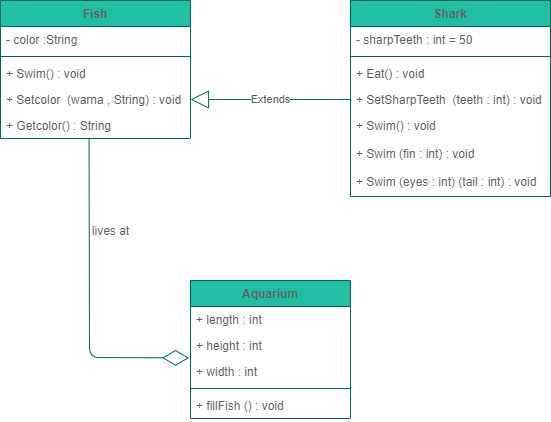

The diagram above was exported from draw.io. Its source (the exported page's mxGraphModel, read from the mxfile embedded in the PNG):
<mxGraphModel dx="1017" dy="580" grid="1" gridSize="10" guides="1" tooltips="1" connect="1" arrows="1" fold="1" page="1" pageScale="1" pageWidth="827" pageHeight="1169" math="0" shadow="0">
  <root>
    <mxCell id="WIyWlLk6GJQsqaUBKTNV-0" />
    <mxCell id="WIyWlLk6GJQsqaUBKTNV-1" parent="WIyWlLk6GJQsqaUBKTNV-0" />
    <mxCell id="8ofb2ZtmvfIIO5sWU__c-4" value="Fish" style="swimlane;fontStyle=1;align=center;verticalAlign=top;childLayout=stackLayout;horizontal=1;startSize=26;horizontalStack=0;resizeParent=1;resizeParentMax=0;resizeLast=0;collapsible=1;marginBottom=0;fillColor=#21C0A5;strokeColor=#006658;fontColor=#5C5C5C;" vertex="1" parent="WIyWlLk6GJQsqaUBKTNV-1">
      <mxGeometry x="50" y="80" width="190" height="138" as="geometry" />
    </mxCell>
    <mxCell id="8ofb2ZtmvfIIO5sWU__c-5" value="- color :String&#10;" style="text;strokeColor=none;fillColor=none;align=left;verticalAlign=top;spacingLeft=4;spacingRight=4;overflow=hidden;rotatable=0;points=[[0,0.5],[1,0.5]];portConstraint=eastwest;fontColor=#5C5C5C;" vertex="1" parent="8ofb2ZtmvfIIO5sWU__c-4">
      <mxGeometry y="26" width="190" height="26" as="geometry" />
    </mxCell>
    <mxCell id="8ofb2ZtmvfIIO5sWU__c-6" value="" style="line;strokeWidth=1;fillColor=none;align=left;verticalAlign=middle;spacingTop=-1;spacingLeft=3;spacingRight=3;rotatable=0;labelPosition=right;points=[];portConstraint=eastwest;strokeColor=#006658;fontColor=#5C5C5C;" vertex="1" parent="8ofb2ZtmvfIIO5sWU__c-4">
      <mxGeometry y="52" width="190" height="8" as="geometry" />
    </mxCell>
    <mxCell id="8ofb2ZtmvfIIO5sWU__c-11" value="+ Swim() : void" style="text;strokeColor=none;fillColor=none;align=left;verticalAlign=top;spacingLeft=4;spacingRight=4;overflow=hidden;rotatable=0;points=[[0,0.5],[1,0.5]];portConstraint=eastwest;fontColor=#5C5C5C;" vertex="1" parent="8ofb2ZtmvfIIO5sWU__c-4">
      <mxGeometry y="60" width="190" height="26" as="geometry" />
    </mxCell>
    <mxCell id="8ofb2ZtmvfIIO5sWU__c-12" value="+ Setcolor  (warna , String) : void" style="text;strokeColor=none;fillColor=none;align=left;verticalAlign=top;spacingLeft=4;spacingRight=4;overflow=hidden;rotatable=0;points=[[0,0.5],[1,0.5]];portConstraint=eastwest;fontColor=#5C5C5C;" vertex="1" parent="8ofb2ZtmvfIIO5sWU__c-4">
      <mxGeometry y="86" width="190" height="26" as="geometry" />
    </mxCell>
    <mxCell id="8ofb2ZtmvfIIO5sWU__c-13" value="+ Getcolor() : String" style="text;strokeColor=none;fillColor=none;align=left;verticalAlign=top;spacingLeft=4;spacingRight=4;overflow=hidden;rotatable=0;points=[[0,0.5],[1,0.5]];portConstraint=eastwest;fontColor=#5C5C5C;" vertex="1" parent="8ofb2ZtmvfIIO5sWU__c-4">
      <mxGeometry y="112" width="190" height="26" as="geometry" />
    </mxCell>
    <mxCell id="8ofb2ZtmvfIIO5sWU__c-27" value="Aquarium" style="swimlane;fontStyle=1;align=center;verticalAlign=top;childLayout=stackLayout;horizontal=1;startSize=26;horizontalStack=0;resizeParent=1;resizeParentMax=0;resizeLast=0;collapsible=1;marginBottom=0;fillColor=#21C0A5;strokeColor=#006658;fontColor=#5C5C5C;" vertex="1" parent="WIyWlLk6GJQsqaUBKTNV-1">
      <mxGeometry x="240" y="360" width="160" height="138" as="geometry" />
    </mxCell>
    <mxCell id="8ofb2ZtmvfIIO5sWU__c-28" value="+ length : int" style="text;strokeColor=none;fillColor=none;align=left;verticalAlign=top;spacingLeft=4;spacingRight=4;overflow=hidden;rotatable=0;points=[[0,0.5],[1,0.5]];portConstraint=eastwest;fontColor=#5C5C5C;" vertex="1" parent="8ofb2ZtmvfIIO5sWU__c-27">
      <mxGeometry y="26" width="160" height="26" as="geometry" />
    </mxCell>
    <mxCell id="8ofb2ZtmvfIIO5sWU__c-32" value="+ height : int" style="text;strokeColor=none;fillColor=none;align=left;verticalAlign=top;spacingLeft=4;spacingRight=4;overflow=hidden;rotatable=0;points=[[0,0.5],[1,0.5]];portConstraint=eastwest;fontColor=#5C5C5C;" vertex="1" parent="8ofb2ZtmvfIIO5sWU__c-27">
      <mxGeometry y="52" width="160" height="26" as="geometry" />
    </mxCell>
    <mxCell id="8ofb2ZtmvfIIO5sWU__c-31" value="+ width : int" style="text;strokeColor=none;fillColor=none;align=left;verticalAlign=top;spacingLeft=4;spacingRight=4;overflow=hidden;rotatable=0;points=[[0,0.5],[1,0.5]];portConstraint=eastwest;fontColor=#5C5C5C;" vertex="1" parent="8ofb2ZtmvfIIO5sWU__c-27">
      <mxGeometry y="78" width="160" height="26" as="geometry" />
    </mxCell>
    <mxCell id="8ofb2ZtmvfIIO5sWU__c-29" value="" style="line;strokeWidth=1;fillColor=none;align=left;verticalAlign=middle;spacingTop=-1;spacingLeft=3;spacingRight=3;rotatable=0;labelPosition=right;points=[];portConstraint=eastwest;strokeColor=#006658;fontColor=#5C5C5C;" vertex="1" parent="8ofb2ZtmvfIIO5sWU__c-27">
      <mxGeometry y="104" width="160" height="8" as="geometry" />
    </mxCell>
    <mxCell id="8ofb2ZtmvfIIO5sWU__c-30" value="+ fillFish () : void" style="text;strokeColor=none;fillColor=none;align=left;verticalAlign=top;spacingLeft=4;spacingRight=4;overflow=hidden;rotatable=0;points=[[0,0.5],[1,0.5]];portConstraint=eastwest;fontColor=#5C5C5C;" vertex="1" parent="8ofb2ZtmvfIIO5sWU__c-27">
      <mxGeometry y="112" width="160" height="26" as="geometry" />
    </mxCell>
    <mxCell id="8ofb2ZtmvfIIO5sWU__c-14" value="Shark" style="swimlane;fontStyle=1;align=center;verticalAlign=top;childLayout=stackLayout;horizontal=1;startSize=26;horizontalStack=0;resizeParent=1;resizeParentMax=0;resizeLast=0;collapsible=1;marginBottom=0;fillColor=#21C0A5;strokeColor=#006658;fontColor=#5C5C5C;" vertex="1" parent="WIyWlLk6GJQsqaUBKTNV-1">
      <mxGeometry x="400" y="80" width="200" height="196" as="geometry" />
    </mxCell>
    <mxCell id="8ofb2ZtmvfIIO5sWU__c-15" value="- sharpTeeth : int = 50" style="text;strokeColor=none;fillColor=none;align=left;verticalAlign=top;spacingLeft=4;spacingRight=4;overflow=hidden;rotatable=0;points=[[0,0.5],[1,0.5]];portConstraint=eastwest;fontColor=#5C5C5C;" vertex="1" parent="8ofb2ZtmvfIIO5sWU__c-14">
      <mxGeometry y="26" width="200" height="26" as="geometry" />
    </mxCell>
    <mxCell id="8ofb2ZtmvfIIO5sWU__c-16" value="" style="line;strokeWidth=1;fillColor=none;align=left;verticalAlign=middle;spacingTop=-1;spacingLeft=3;spacingRight=3;rotatable=0;labelPosition=right;points=[];portConstraint=eastwest;strokeColor=#006658;fontColor=#5C5C5C;" vertex="1" parent="8ofb2ZtmvfIIO5sWU__c-14">
      <mxGeometry y="52" width="200" height="8" as="geometry" />
    </mxCell>
    <mxCell id="8ofb2ZtmvfIIO5sWU__c-17" value="+ Eat() : void" style="text;strokeColor=none;fillColor=none;align=left;verticalAlign=top;spacingLeft=4;spacingRight=4;overflow=hidden;rotatable=0;points=[[0,0.5],[1,0.5]];portConstraint=eastwest;fontColor=#5C5C5C;" vertex="1" parent="8ofb2ZtmvfIIO5sWU__c-14">
      <mxGeometry y="60" width="200" height="26" as="geometry" />
    </mxCell>
    <mxCell id="8ofb2ZtmvfIIO5sWU__c-18" value="+ SetSharpTeeth  (teeth : int) : void" style="text;strokeColor=none;fillColor=none;align=left;verticalAlign=top;spacingLeft=4;spacingRight=4;overflow=hidden;rotatable=0;points=[[0,0.5],[1,0.5]];portConstraint=eastwest;fontColor=#5C5C5C;" vertex="1" parent="8ofb2ZtmvfIIO5sWU__c-14">
      <mxGeometry y="86" width="200" height="26" as="geometry" />
    </mxCell>
    <mxCell id="8ofb2ZtmvfIIO5sWU__c-24" value="+ Swim() : void" style="text;strokeColor=none;fillColor=none;align=left;verticalAlign=top;spacingLeft=4;spacingRight=4;overflow=hidden;rotatable=0;points=[[0,0.5],[1,0.5]];portConstraint=eastwest;fontColor=#5C5C5C;" vertex="1" parent="8ofb2ZtmvfIIO5sWU__c-14">
      <mxGeometry y="112" width="200" height="28" as="geometry" />
    </mxCell>
    <mxCell id="8ofb2ZtmvfIIO5sWU__c-25" value="+ Swim (fin : int) : void" style="text;strokeColor=none;fillColor=none;align=left;verticalAlign=top;spacingLeft=4;spacingRight=4;overflow=hidden;rotatable=0;points=[[0,0.5],[1,0.5]];portConstraint=eastwest;fontColor=#5C5C5C;" vertex="1" parent="8ofb2ZtmvfIIO5sWU__c-14">
      <mxGeometry y="140" width="200" height="28" as="geometry" />
    </mxCell>
    <mxCell id="8ofb2ZtmvfIIO5sWU__c-26" value="+ Swim (eyes : int) (tail : int) : void" style="text;strokeColor=none;fillColor=none;align=left;verticalAlign=top;spacingLeft=4;spacingRight=4;overflow=hidden;rotatable=0;points=[[0,0.5],[1,0.5]];portConstraint=eastwest;fontColor=#5C5C5C;" vertex="1" parent="8ofb2ZtmvfIIO5sWU__c-14">
      <mxGeometry y="168" width="200" height="28" as="geometry" />
    </mxCell>
    <mxCell id="8ofb2ZtmvfIIO5sWU__c-33" value="Extends" style="endArrow=block;endSize=16;endFill=0;html=1;entryX=1;entryY=0.5;entryDx=0;entryDy=0;strokeColor=#006658;fontColor=#5C5C5C;" edge="1" parent="WIyWlLk6GJQsqaUBKTNV-1" target="8ofb2ZtmvfIIO5sWU__c-12">
      <mxGeometry width="160" relative="1" as="geometry">
        <mxPoint x="400" y="179" as="sourcePoint" />
        <mxPoint x="640" y="320" as="targetPoint" />
        <Array as="points">
          <mxPoint x="320" y="179" />
        </Array>
      </mxGeometry>
    </mxCell>
    <mxCell id="8ofb2ZtmvfIIO5sWU__c-34" value="" style="endArrow=diamondThin;endFill=0;endSize=24;html=1;exitX=0.466;exitY=0.977;exitDx=0;exitDy=0;exitPerimeter=0;entryX=-0.009;entryY=0.977;entryDx=0;entryDy=0;entryPerimeter=0;strokeColor=#006658;fontColor=#5C5C5C;" edge="1" parent="WIyWlLk6GJQsqaUBKTNV-1" source="8ofb2ZtmvfIIO5sWU__c-13" target="8ofb2ZtmvfIIO5sWU__c-32">
      <mxGeometry width="160" relative="1" as="geometry">
        <mxPoint x="90" y="290" as="sourcePoint" />
        <mxPoint x="250" y="290" as="targetPoint" />
        <Array as="points">
          <mxPoint x="139" y="437" />
        </Array>
      </mxGeometry>
    </mxCell>
    <mxCell id="8ofb2ZtmvfIIO5sWU__c-36" value="lives at" style="text;html=1;align=center;verticalAlign=middle;resizable=0;points=[];autosize=1;fontColor=#5C5C5C;" vertex="1" parent="WIyWlLk6GJQsqaUBKTNV-1">
      <mxGeometry x="135" y="300" width="50" height="20" as="geometry" />
    </mxCell>
  </root>
</mxGraphModel>